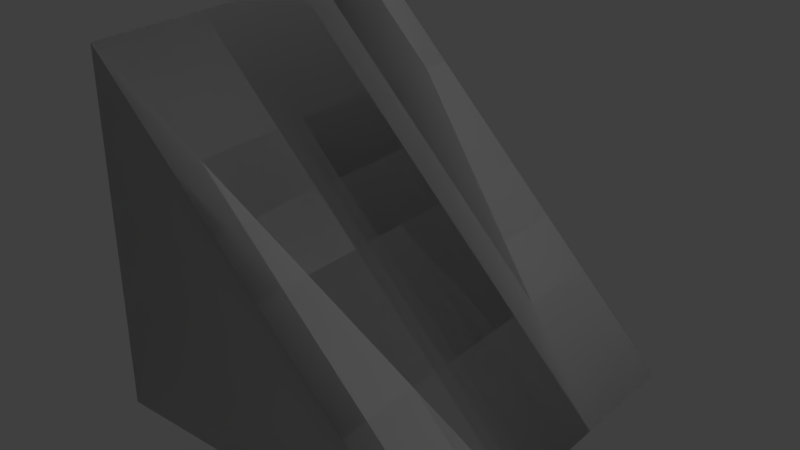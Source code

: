 # Source: Medium_Edge_Cardlife.blend  (saved by Blender 2.79.0; exported with 4.5.12 LTS)
import bpy
from mathutils import Matrix  # noqa: F401  (used for matrix-valued properties, if any)

bpy.ops.wm.read_factory_settings(use_empty=True)
scene = bpy.context.scene
scene.name = 'Scene'

# ---- collections
col_collection_1 = bpy.data.collections.new('Collection 1'); scene.collection.children.link(col_collection_1)

# ---- materials (node trees are filled in below, after node groups)
mat_rc_prism_cardlife_001 = bpy.data.materials.new('RC_Prism_Cardlife.001')
mat_rc_prism_cardlife_001.alpha_threshold = 0.0
mat_rc_prism_cardlife_001.use_transparent_shadow = False
mat_rc_prism_cardlife_001.roughness = 0.5
mat_rc_prism_cardlife = bpy.data.materials.new('RC_Prism_Cardlife')
mat_rc_prism_cardlife.alpha_threshold = 0.0
mat_rc_prism_cardlife.use_transparent_shadow = False
mat_rc_prism_cardlife.roughness = 0.5

# ---- material node trees

# ---- world
world_world = bpy.data.worlds.new('World'); scene.world = world_world
world_world.color = (0.05088, 0.05088, 0.05088)
world_world.use_sun_shadow = False
world_world.sun_shadow_jitter_overblur = 0.0
world_world.cycles.sampling_method = 'MANUAL'

# ---- lights
light_lamp = bpy.data.lights.new('Lamp', 'POINT')
light_lamp.transmission_factor = 0.0
light_lamp.cutoff_distance = 30.0
light_lamp.energy = 100.0
light_lamp.shadow_buffer_clip_start = 1.001
light_lamp.shadow_soft_size = 0.1
light_lamp.shadow_maximum_resolution = 0.006
light_lamp.use_absolute_resolution = True

# ---- meshes
me_rc_prism_cardlife_001 = bpy.data.meshes.new('RC_Prism_Cardlife.001')
me_rc_prism_cardlife_001.from_pydata([(-0.5, -0.5, 0.5), (0.5, -0.5, 0.5), (-0.5, 0.5, 0.5), (-0.5, -0.5, -0.5), (-0.5, 0.5, -0.5), (0.5, -0.5, -0.5), (-0.5, 0.5, 0.1665), (0.5, -0.5, 0.1665), (0.5, -0.5, -0.1665), (-0.5, 0.5, -0.1665), (-0.5, 0.5, -0.1665), (-0.5, -0.5, -0.1665), (-0.5, -0.5, 0.1665), (-0.5, 0.5, 0.1665), (-0.5, -0.5, -0.1665), (0.5, -0.5, -0.1665), (0.5, -0.5, 0.1665), (-0.5, -0.5, 0.1665), (0.5, -0.5, -0.1665), (0.5, -0.5, -0.5), (-0.5, 0.5, -0.5), (-0.5, 0.5, -0.1665), (-0.5, -0.5, -0.5), (-0.5, -0.5, -0.1665), (-0.5, 0.5, -0.1665), (-0.5, 0.5, -0.5), (-0.5, -0.5, -0.1665), (-0.5, -0.5, -0.5), (0.5, -0.5, -0.5), (0.5, -0.5, -0.1665), (-0.5, -0.5, 0.1665), (-0.5, -0.5, 0.5), (-0.5, 0.5, 0.5), (-0.5, 0.5, 0.1665), (-0.5, -0.5, 0.5), (-0.5, -0.5, 0.1665), (0.5, -0.5, 0.1665), (0.5, -0.5, 0.5), (-0.5, 0.5, 0.5), (0.5, -0.5, 0.5), (0.5, -0.5, 0.1665), (-0.5, 0.5, 0.1665)], [], [(0, 1, 2), (3, 4, 5), (6, 7, 8), (6, 8, 9), (10, 11, 12), (10, 12, 13), (14, 15, 16), (14, 16, 17), (18, 19, 20), (18, 20, 21), (22, 23, 24), (22, 24, 25), (26, 27, 28), (26, 28, 29), (30, 31, 32), (30, 32, 33), (34, 35, 36), (34, 36, 37), (38, 39, 40), (38, 40, 41)])
me_rc_prism_cardlife_001.polygons.foreach_set('use_smooth', [True] * 20)
_k = set([(0, 1), (0, 2), (1, 2), (3, 4), (3, 5), (4, 5), (6, 7), (6, 9), (7, 8), (8, 9), (10, 11), (10, 13), (11, 12), (12, 13), (14, 15), (14, 17), (15, 16), (16, 17), (18, 19), (18, 21), (19, 20), (20, 21), (22, 23), (22, 25), (23, 24), (24, 25), (26, 27), (26, 29), (27, 28), (28, 29), (30, 31), (30, 33), (31, 32), (32, 33), (34, 35), (34, 37), (35, 36), (36, 37), (38, 39), (38, 41), (39, 40), (40, 41)])
me_rc_prism_cardlife_001.attributes.new('sharp_edge', 'BOOLEAN', 'EDGE').data.foreach_set('value', [ (min(e.vertices), max(e.vertices)) in _k for e in me_rc_prism_cardlife_001.edges])
_uv = me_rc_prism_cardlife_001.uv_layers.new(name='UVMap')
_uv.uv.foreach_set('vector', [0.6004, 0.6276, 0.3245, 0.6276, 0.6004, 0.3517, 0.6004, 0.6276, 0.3245, 0.6276, 0.6004, 0.3517, 0.385, 0.9959, -0.1044, 0.9959, -0.1044, 0.8803, 0.385, 0.9959, -0.1044, 0.8803, 0.385, 0.8803, 0.385, 0.8803, 0.731, 0.8803, 0.731, 0.9959, 0.385, 0.8803, 0.731, 0.9959, 0.385, 0.9959, 0.731, 0.8803, 1.077, 0.8803, 1.077, 0.9959, 0.731, 0.8803, 1.077, 0.9959, 0.731, 0.9959, -0.1044, 0.9962, -0.1044, 0.8801, 0.385, 0.8801, -0.1044, 0.9962, 0.385, 0.8801, 0.385, 0.9962, 0.731, 0.8801, 0.731, 0.9962, 0.385, 0.9962, 0.731, 0.8801, 0.385, 0.9962, 0.385, 0.8801, 0.731, 0.9962, 0.731, 0.8801, 1.077, 0.8801, 0.731, 0.9962, 1.077, 0.8801, 1.077, 0.9962, 0.731, 0.8801, 0.731, 0.9962, 0.385, 0.9962, 0.731, 0.8801, 0.385, 0.9962, 0.385, 0.8801, 0.731, 0.9962, 0.731, 0.8801, 1.077, 0.8801, 0.731, 0.9962, 1.077, 0.8801, 1.077, 0.9962, 0.385, 0.9962, -0.1044, 0.9962, -0.1044, 0.8801, 0.385, 0.9962, -0.1044, 0.8801, 0.385, 0.8801])
me_rc_prism_cardlife_001.materials.append(mat_rc_prism_cardlife_001)
me_rc_prism_cardlife_001.use_remesh_preserve_volume = False
me_rc_prism_cardlife_001.use_remesh_preserve_attributes = False
me_rc_prism_cardlife_001.use_mirror_vertex_groups = False
me_rc_prism_cardlife_001.update()
me_rc_prism_cardlife_001.normals_split_custom_set([tuple(v) for v in zip(*[iter([0.0, 0.0, 1.0, 0.0, 0.0, 1.0, 0.0, 0.0, 1.0, 0.0, 0.0, -1.0, 0.0, 0.0, -1.0, 0.0, 0.0, -1.0, 0.7071, 0.7071, -4.671e-07, 0.7071, 0.7071, 1.266e-07, 0.7071, 0.7071, 2.411e-08, 0.7071, 0.7071, -4.671e-07, 0.7071, 0.7071, 2.411e-08, 0.7071, 0.7071, -5.696e-07, -1.0, 0.0, 8.055e-07, -1.0, 0.0, 8.055e-07, -1.0, 0.0, 8.055e-07, -1.0, 0.0, 8.055e-07, -1.0, 0.0, 8.055e-07, -1.0, 0.0, 8.055e-07, 0.0, -1.0, 2.481e-07, 0.0, -1.0, -1.79e-07, 0.0, -1.0, -6.913e-08, 0.0, -1.0, 2.481e-07, 0.0, -1.0, -6.913e-08, 0.0, -1.0, 3.58e-07, 0.7071, 0.7071, -1.782e-07, 0.7071, 0.7071, -2.527e-07, 0.7071, 0.7071, 1.782e-07, 0.7071, 0.7071, -1.782e-07, 0.7071, 0.7071, 1.782e-07, 0.7071, 0.7071, 2.527e-07, -1.0, 0.0, -3.574e-07, -1.0, 0.0, -3.574e-07, -1.0, 0.0, -3.574e-07, -1.0, 0.0, -3.574e-07, -1.0, 0.0, -3.574e-07, -1.0, 0.0, -3.574e-07, 0.0, -1.0, 0.0, 0.0, -1.0, 0.0, 0.0, -1.0, 0.0, 0.0, -1.0, 0.0, 0.0, -1.0, 0.0, 0.0, -1.0, 0.0, -1.0, 0.0, -4.468e-07, -1.0, 0.0, -4.468e-07, -1.0, 0.0, -4.468e-07, -1.0, 0.0, -4.468e-07, -1.0, 0.0, -4.468e-07, -1.0, 0.0, -4.468e-07, 0.0, -1.0, -3.662e-08, 0.0, -1.0, 0.0, 0.0, -1.0, -1.421e-07, 0.0, -1.0, -3.662e-08, 0.0, -1.0, -1.421e-07, 0.0, -1.0, -1.787e-07, 0.7071, 0.7071, 2.88e-07, 0.7071, 0.7071, 1.264e-07, 0.7071, 0.7071, 1.543e-07, 0.7071, 0.7071, 2.88e-07, 0.7071, 0.7071, 1.543e-07, 0.7071, 0.7071, 3.159e-07])] * 3)])
me_rc_prism_cardlife = bpy.data.meshes.new('RC_Prism_Cardlife')
me_rc_prism_cardlife.from_pydata([(-0.5, -0.5, 0.5), (0.5, -0.5, 0.5), (-0.5, 0.5, 0.5), (-0.5, -0.5, -0.5), (-0.5, 0.5, -0.5), (0.5, -0.5, -0.5), (-0.5, 0.5, 0.1665), (0.5, -0.5, 0.1665), (0.5, -0.5, -0.1665), (-0.5, 0.5, -0.1665), (-0.5, 0.5, -0.1665), (-0.5, -0.5, -0.1665), (-0.5, -0.5, 0.1665), (-0.5, 0.5, 0.1665), (-0.5, -0.5, -0.1665), (0.5, -0.5, -0.1665), (0.5, -0.5, 0.1665), (-0.5, -0.5, 0.1665), (0.5, -0.5, -0.1665), (0.5, -0.5, -0.5), (-0.5, 0.5, -0.5), (-0.5, 0.5, -0.1665), (-0.5, -0.5, -0.5), (-0.5, -0.5, -0.1665), (-0.5, 0.5, -0.1665), (-0.5, 0.5, -0.5), (-0.5, -0.5, -0.1665), (-0.5, -0.5, -0.5), (0.5, -0.5, -0.5), (0.5, -0.5, -0.1665), (-0.5, -0.5, 0.1665), (-0.5, -0.5, 0.5), (-0.5, 0.5, 0.5), (-0.5, 0.5, 0.1665), (-0.5, -0.5, 0.5), (-0.5, -0.5, 0.1665), (0.5, -0.5, 0.1665), (0.5, -0.5, 0.5), (-0.5, 0.5, 0.5), (0.5, -0.5, 0.5), (0.5, -0.5, 0.1665), (-0.5, 0.5, 0.1665)], [], [(0, 1, 2), (3, 4, 5), (6, 7, 8), (6, 8, 9), (10, 11, 12), (10, 12, 13), (14, 15, 16), (14, 16, 17), (18, 19, 20), (18, 20, 21), (22, 23, 24), (22, 24, 25), (26, 27, 28), (26, 28, 29), (30, 31, 32), (30, 32, 33), (34, 35, 36), (34, 36, 37), (38, 39, 40), (38, 40, 41)])
me_rc_prism_cardlife.polygons.foreach_set('use_smooth', [True] * 20)
_k = set([(0, 1), (0, 2), (1, 2), (3, 4), (3, 5), (4, 5), (6, 7), (6, 9), (7, 8), (8, 9), (10, 11), (10, 13), (11, 12), (12, 13), (14, 15), (14, 17), (15, 16), (16, 17), (18, 19), (18, 21), (19, 20), (20, 21), (22, 23), (22, 25), (23, 24), (24, 25), (26, 27), (26, 29), (27, 28), (28, 29), (30, 31), (30, 33), (31, 32), (32, 33), (34, 35), (34, 37), (35, 36), (36, 37), (38, 39), (38, 41), (39, 40), (40, 41)])
me_rc_prism_cardlife.attributes.new('sharp_edge', 'BOOLEAN', 'EDGE').data.foreach_set('value', [ (min(e.vertices), max(e.vertices)) in _k for e in me_rc_prism_cardlife.edges])
_uv = me_rc_prism_cardlife.uv_layers.new(name='UVMap')
_uv.uv.foreach_set('vector', [0.6004, 0.6276, 0.3245, 0.6276, 0.6004, 0.3517, 0.6004, 0.6276, 0.3245, 0.6276, 0.6004, 0.3517, 0.385, 0.9959, -0.1044, 0.9959, -0.1044, 0.8803, 0.385, 0.9959, -0.1044, 0.8803, 0.385, 0.8803, 0.385, 0.8803, 0.731, 0.8803, 0.731, 0.9959, 0.385, 0.8803, 0.731, 0.9959, 0.385, 0.9959, 0.731, 0.8803, 1.077, 0.8803, 1.077, 0.9959, 0.731, 0.8803, 1.077, 0.9959, 0.731, 0.9959, -0.1044, 0.9962, -0.1044, 0.8801, 0.385, 0.8801, -0.1044, 0.9962, 0.385, 0.8801, 0.385, 0.9962, 0.731, 0.8801, 0.731, 0.9962, 0.385, 0.9962, 0.731, 0.8801, 0.385, 0.9962, 0.385, 0.8801, 0.731, 0.9962, 0.731, 0.8801, 1.077, 0.8801, 0.731, 0.9962, 1.077, 0.8801, 1.077, 0.9962, 0.731, 0.8801, 0.731, 0.9962, 0.385, 0.9962, 0.731, 0.8801, 0.385, 0.9962, 0.385, 0.8801, 0.731, 0.9962, 0.731, 0.8801, 1.077, 0.8801, 0.731, 0.9962, 1.077, 0.8801, 1.077, 0.9962, 0.385, 0.9962, -0.1044, 0.9962, -0.1044, 0.8801, 0.385, 0.9962, -0.1044, 0.8801, 0.385, 0.8801])
me_rc_prism_cardlife.materials.append(mat_rc_prism_cardlife)
me_rc_prism_cardlife.use_remesh_preserve_volume = False
me_rc_prism_cardlife.use_remesh_preserve_attributes = False
me_rc_prism_cardlife.use_mirror_vertex_groups = False
me_rc_prism_cardlife.update()
me_rc_prism_cardlife.normals_split_custom_set([tuple(v) for v in zip(*[iter([0.0, 0.0, 1.0, 0.0, 0.0, 1.0, 0.0, 0.0, 1.0, 0.0, 0.0, -1.0, 0.0, 0.0, -1.0, 0.0, 0.0, -1.0, 0.7071, 0.7071, -4.671e-07, 0.7071, 0.7071, 1.266e-07, 0.7071, 0.7071, 2.411e-08, 0.7071, 0.7071, -4.671e-07, 0.7071, 0.7071, 2.411e-08, 0.7071, 0.7071, -5.696e-07, -1.0, 0.0, 8.055e-07, -1.0, 0.0, 8.055e-07, -1.0, 0.0, 8.055e-07, -1.0, 0.0, 8.055e-07, -1.0, 0.0, 8.055e-07, -1.0, 0.0, 8.055e-07, 0.0, -1.0, 2.481e-07, 0.0, -1.0, -1.79e-07, 0.0, -1.0, -6.913e-08, 0.0, -1.0, 2.481e-07, 0.0, -1.0, -6.913e-08, 0.0, -1.0, 3.58e-07, 0.7071, 0.7071, -1.782e-07, 0.7071, 0.7071, -2.527e-07, 0.7071, 0.7071, 1.782e-07, 0.7071, 0.7071, -1.782e-07, 0.7071, 0.7071, 1.782e-07, 0.7071, 0.7071, 2.527e-07, -1.0, 0.0, -3.574e-07, -1.0, 0.0, -3.574e-07, -1.0, 0.0, -3.574e-07, -1.0, 0.0, -3.574e-07, -1.0, 0.0, -3.574e-07, -1.0, 0.0, -3.574e-07, 0.0, -1.0, 0.0, 0.0, -1.0, 0.0, 0.0, -1.0, 0.0, 0.0, -1.0, 0.0, 0.0, -1.0, 0.0, 0.0, -1.0, 0.0, -1.0, 0.0, -4.468e-07, -1.0, 0.0, -4.468e-07, -1.0, 0.0, -4.468e-07, -1.0, 0.0, -4.468e-07, -1.0, 0.0, -4.468e-07, -1.0, 0.0, -4.468e-07, 0.0, -1.0, -3.662e-08, 0.0, -1.0, 0.0, 0.0, -1.0, -1.421e-07, 0.0, -1.0, -3.662e-08, 0.0, -1.0, -1.421e-07, 0.0, -1.0, -1.787e-07, 0.7071, 0.7071, 2.88e-07, 0.7071, 0.7071, 1.264e-07, 0.7071, 0.7071, 1.543e-07, 0.7071, 0.7071, 2.88e-07, 0.7071, 0.7071, 1.543e-07, 0.7071, 0.7071, 3.159e-07])] * 3)])

# ---- objects
ob_rc_prism_cardlife_001 = bpy.data.objects.new('RC_Prism_Cardlife.001', me_rc_prism_cardlife_001)
ob_rc_prism_cardlife = bpy.data.objects.new('RC_Prism_Cardlife', me_rc_prism_cardlife)
ob_lamp = bpy.data.objects.new('Lamp', light_lamp)

# ---- transforms, parenting, visibility, modifiers, constraints
ob_rc_prism_cardlife_001.location = (0.0, 0.0, 0.0)
ob_rc_prism_cardlife_001.rotation_euler = (1.571, -0.0, 0.0)
ob_rc_prism_cardlife_001.lineart.crease_threshold = 0.0
ob_rc_prism_cardlife.location = (0.0, 0.0, 0.0)
ob_rc_prism_cardlife.rotation_euler = (1.571, -0.0, 0.0)
ob_rc_prism_cardlife.lineart.crease_threshold = 0.0
ob_lamp.location = (4.076, 1.005, 5.904)
ob_lamp.rotation_euler = (0.6503, 0.05522, 1.866)
ob_lamp.lock_rotations_4d = False
ob_lamp.empty_display_type = 'ARROWS'
ob_lamp.color = (0.0, 0.0, 0.0, 0.0)
ob_lamp.lineart.crease_threshold = 0.0

# ---- collection membership
col_collection_1.objects.link(ob_rc_prism_cardlife_001)
col_collection_1.objects.link(ob_rc_prism_cardlife)
col_collection_1.objects.link(ob_lamp)

# ---- scene / render settings (as saved in the file)
scene.frame_start = 1; scene.frame_end = 250; scene.frame_set(1)
scene.render.engine = 'BLENDER_EEVEE_NEXT'
scene.render.resolution_percentage = 50
scene.render.dither_intensity = 0.0
scene.cycles.use_denoising = False
scene.cycles.samples = 128
scene.cycles.sampling_pattern = 'TABULATED_SOBOL'
scene.cycles.use_adaptive_sampling = False
scene.cycles.use_light_tree = False
scene.cycles.blur_glossy = 0.0
scene.cycles.sample_clamp_indirect = 0.0
scene.view_settings.view_transform = 'Standard'
bpy.context.view_layer.update()

# ---- added for rendering (the .blend has no active camera): camera
cam_auto = bpy.data.cameras.new('AutoCamera')
cam_auto.lens = 50.0
cam_auto.sensor_width = 36.0
cam_auto.clip_end = 1000.0
ob_auto_camera = bpy.data.objects.new('AutoCamera', cam_auto)
scene.collection.objects.link(ob_auto_camera)
ob_auto_camera.location = (1.60254, -1.92304, 1.28203)
ob_auto_camera.rotation_euler = (1.09748, -7.21219e-08, 0.694738)
scene.camera = ob_auto_camera
bpy.context.view_layer.update()
